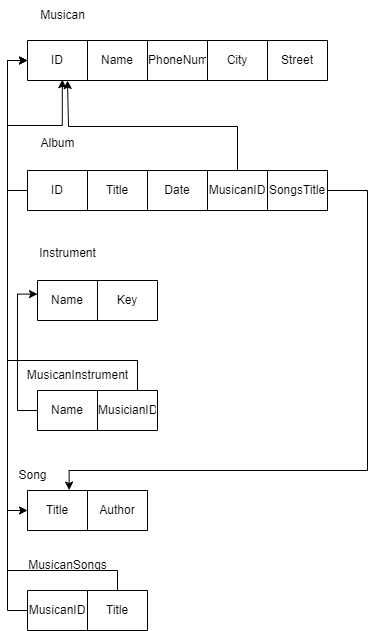

The diagram above was exported from draw.io. Its source (the exported page's mxGraphModel, read from the mxfile embedded in the PNG):
<mxGraphModel dx="2140" dy="621" grid="1" gridSize="10" guides="1" tooltips="1" connect="1" arrows="1" fold="1" page="1" pageScale="1" pageWidth="850" pageHeight="1100" math="0" shadow="0">
  <root>
    <mxCell id="0" />
    <mxCell id="1" parent="0" />
    <mxCell id="Jr6K7Onb9stcLLK0uTar-8" value="" style="shape=table;startSize=0;container=1;collapsible=0;childLayout=tableLayout;" parent="1" vertex="1">
      <mxGeometry y="40" width="300" height="40" as="geometry" />
    </mxCell>
    <mxCell id="Jr6K7Onb9stcLLK0uTar-9" value="" style="shape=tableRow;horizontal=0;startSize=0;swimlaneHead=0;swimlaneBody=0;strokeColor=inherit;top=0;left=0;bottom=0;right=0;collapsible=0;dropTarget=0;fillColor=none;points=[[0,0.5],[1,0.5]];portConstraint=eastwest;" parent="Jr6K7Onb9stcLLK0uTar-8" vertex="1">
      <mxGeometry width="300" height="40" as="geometry" />
    </mxCell>
    <mxCell id="Jr6K7Onb9stcLLK0uTar-10" value="ID" style="shape=partialRectangle;html=1;whiteSpace=wrap;connectable=0;strokeColor=inherit;overflow=hidden;fillColor=none;top=0;left=0;bottom=0;right=0;pointerEvents=1;" parent="Jr6K7Onb9stcLLK0uTar-9" vertex="1">
      <mxGeometry width="60" height="40" as="geometry">
        <mxRectangle width="60" height="40" as="alternateBounds" />
      </mxGeometry>
    </mxCell>
    <mxCell id="Jr6K7Onb9stcLLK0uTar-11" value="Name" style="shape=partialRectangle;html=1;whiteSpace=wrap;connectable=0;strokeColor=inherit;overflow=hidden;fillColor=none;top=0;left=0;bottom=0;right=0;pointerEvents=1;" parent="Jr6K7Onb9stcLLK0uTar-9" vertex="1">
      <mxGeometry x="60" width="60" height="40" as="geometry">
        <mxRectangle width="60" height="40" as="alternateBounds" />
      </mxGeometry>
    </mxCell>
    <mxCell id="Jr6K7Onb9stcLLK0uTar-12" value="PhoneNum" style="shape=partialRectangle;html=1;whiteSpace=wrap;connectable=0;strokeColor=inherit;overflow=hidden;fillColor=none;top=0;left=0;bottom=0;right=0;pointerEvents=1;" parent="Jr6K7Onb9stcLLK0uTar-9" vertex="1">
      <mxGeometry x="120" width="60" height="40" as="geometry">
        <mxRectangle width="60" height="40" as="alternateBounds" />
      </mxGeometry>
    </mxCell>
    <mxCell id="Jr6K7Onb9stcLLK0uTar-13" value="City" style="shape=partialRectangle;html=1;whiteSpace=wrap;connectable=0;strokeColor=inherit;overflow=hidden;fillColor=none;top=0;left=0;bottom=0;right=0;pointerEvents=1;" parent="Jr6K7Onb9stcLLK0uTar-9" vertex="1">
      <mxGeometry x="180" width="60" height="40" as="geometry">
        <mxRectangle width="60" height="40" as="alternateBounds" />
      </mxGeometry>
    </mxCell>
    <mxCell id="Jr6K7Onb9stcLLK0uTar-14" value="Street" style="shape=partialRectangle;html=1;whiteSpace=wrap;connectable=0;strokeColor=inherit;overflow=hidden;fillColor=none;top=0;left=0;bottom=0;right=0;pointerEvents=1;" parent="Jr6K7Onb9stcLLK0uTar-9" vertex="1">
      <mxGeometry x="240" width="60" height="40" as="geometry">
        <mxRectangle width="60" height="40" as="alternateBounds" />
      </mxGeometry>
    </mxCell>
    <mxCell id="Jr6K7Onb9stcLLK0uTar-15" value="Musican" style="text;html=1;align=center;verticalAlign=middle;resizable=0;points=[];autosize=1;strokeColor=none;fillColor=none;" parent="1" vertex="1">
      <mxGeometry width="70" height="30" as="geometry" />
    </mxCell>
    <mxCell id="Jr6K7Onb9stcLLK0uTar-16" value="" style="shape=table;startSize=0;container=1;collapsible=0;childLayout=tableLayout;" parent="1" vertex="1">
      <mxGeometry y="170" width="300" height="40" as="geometry" />
    </mxCell>
    <mxCell id="Jr6K7Onb9stcLLK0uTar-17" value="" style="shape=tableRow;horizontal=0;startSize=0;swimlaneHead=0;swimlaneBody=0;strokeColor=inherit;top=0;left=0;bottom=0;right=0;collapsible=0;dropTarget=0;fillColor=none;points=[[0,0.5],[1,0.5]];portConstraint=eastwest;" parent="Jr6K7Onb9stcLLK0uTar-16" vertex="1">
      <mxGeometry width="300" height="40" as="geometry" />
    </mxCell>
    <mxCell id="Jr6K7Onb9stcLLK0uTar-18" value="ID" style="shape=partialRectangle;html=1;whiteSpace=wrap;connectable=0;strokeColor=inherit;overflow=hidden;fillColor=none;top=0;left=0;bottom=0;right=0;pointerEvents=1;" parent="Jr6K7Onb9stcLLK0uTar-17" vertex="1">
      <mxGeometry width="60" height="40" as="geometry">
        <mxRectangle width="60" height="40" as="alternateBounds" />
      </mxGeometry>
    </mxCell>
    <mxCell id="Jr6K7Onb9stcLLK0uTar-19" value="Title" style="shape=partialRectangle;html=1;whiteSpace=wrap;connectable=0;strokeColor=inherit;overflow=hidden;fillColor=none;top=0;left=0;bottom=0;right=0;pointerEvents=1;" parent="Jr6K7Onb9stcLLK0uTar-17" vertex="1">
      <mxGeometry x="60" width="60" height="40" as="geometry">
        <mxRectangle width="60" height="40" as="alternateBounds" />
      </mxGeometry>
    </mxCell>
    <mxCell id="Jr6K7Onb9stcLLK0uTar-20" value="Date" style="shape=partialRectangle;html=1;whiteSpace=wrap;connectable=0;strokeColor=inherit;overflow=hidden;fillColor=none;top=0;left=0;bottom=0;right=0;pointerEvents=1;" parent="Jr6K7Onb9stcLLK0uTar-17" vertex="1">
      <mxGeometry x="120" width="60" height="40" as="geometry">
        <mxRectangle width="60" height="40" as="alternateBounds" />
      </mxGeometry>
    </mxCell>
    <mxCell id="Jr6K7Onb9stcLLK0uTar-21" value="MusicanID" style="shape=partialRectangle;html=1;whiteSpace=wrap;connectable=0;strokeColor=inherit;overflow=hidden;fillColor=none;top=0;left=0;bottom=0;right=0;pointerEvents=1;" parent="Jr6K7Onb9stcLLK0uTar-17" vertex="1">
      <mxGeometry x="180" width="60" height="40" as="geometry">
        <mxRectangle width="60" height="40" as="alternateBounds" />
      </mxGeometry>
    </mxCell>
    <mxCell id="Jr6K7Onb9stcLLK0uTar-51" value="SongsTitle" style="shape=partialRectangle;html=1;whiteSpace=wrap;connectable=0;strokeColor=inherit;overflow=hidden;fillColor=none;top=0;left=0;bottom=0;right=0;pointerEvents=1;" parent="Jr6K7Onb9stcLLK0uTar-17" vertex="1">
      <mxGeometry x="240" width="60" height="40" as="geometry">
        <mxRectangle width="60" height="40" as="alternateBounds" />
      </mxGeometry>
    </mxCell>
    <mxCell id="Jr6K7Onb9stcLLK0uTar-22" value="Album" style="text;html=1;align=center;verticalAlign=middle;resizable=0;points=[];autosize=1;strokeColor=none;fillColor=none;" parent="1" vertex="1">
      <mxGeometry y="128" width="60" height="30" as="geometry" />
    </mxCell>
    <mxCell id="Jr6K7Onb9stcLLK0uTar-23" style="edgeStyle=orthogonalEdgeStyle;rounded=0;orthogonalLoop=1;jettySize=auto;html=1;entryX=0.116;entryY=0.98;entryDx=0;entryDy=0;entryPerimeter=0;" parent="1" source="Jr6K7Onb9stcLLK0uTar-17" target="Jr6K7Onb9stcLLK0uTar-9" edge="1">
      <mxGeometry relative="1" as="geometry" />
    </mxCell>
    <mxCell id="Jr6K7Onb9stcLLK0uTar-24" value="Instrument" style="text;html=1;align=center;verticalAlign=middle;resizable=0;points=[];autosize=1;strokeColor=none;fillColor=none;" parent="1" vertex="1">
      <mxGeometry y="238" width="80" height="30" as="geometry" />
    </mxCell>
    <mxCell id="Jr6K7Onb9stcLLK0uTar-25" value="" style="shape=table;startSize=0;container=1;collapsible=0;childLayout=tableLayout;" parent="1" vertex="1">
      <mxGeometry x="10" y="280" width="120" height="40" as="geometry" />
    </mxCell>
    <mxCell id="Jr6K7Onb9stcLLK0uTar-26" value="" style="shape=tableRow;horizontal=0;startSize=0;swimlaneHead=0;swimlaneBody=0;strokeColor=inherit;top=0;left=0;bottom=0;right=0;collapsible=0;dropTarget=0;fillColor=none;points=[[0,0.5],[1,0.5]];portConstraint=eastwest;" parent="Jr6K7Onb9stcLLK0uTar-25" vertex="1">
      <mxGeometry width="120" height="40" as="geometry" />
    </mxCell>
    <mxCell id="Jr6K7Onb9stcLLK0uTar-27" value="Name" style="shape=partialRectangle;html=1;whiteSpace=wrap;connectable=0;strokeColor=inherit;overflow=hidden;fillColor=none;top=0;left=0;bottom=0;right=0;pointerEvents=1;" parent="Jr6K7Onb9stcLLK0uTar-26" vertex="1">
      <mxGeometry width="60" height="40" as="geometry">
        <mxRectangle width="60" height="40" as="alternateBounds" />
      </mxGeometry>
    </mxCell>
    <mxCell id="Jr6K7Onb9stcLLK0uTar-28" value="Key" style="shape=partialRectangle;html=1;whiteSpace=wrap;connectable=0;strokeColor=inherit;overflow=hidden;fillColor=none;top=0;left=0;bottom=0;right=0;pointerEvents=1;" parent="Jr6K7Onb9stcLLK0uTar-26" vertex="1">
      <mxGeometry x="60" width="60" height="40" as="geometry">
        <mxRectangle width="60" height="40" as="alternateBounds" />
      </mxGeometry>
    </mxCell>
    <mxCell id="Jr6K7Onb9stcLLK0uTar-30" value="" style="shape=table;startSize=0;container=1;collapsible=0;childLayout=tableLayout;" parent="1" vertex="1">
      <mxGeometry x="10" y="390" width="120" height="40" as="geometry" />
    </mxCell>
    <mxCell id="Jr6K7Onb9stcLLK0uTar-31" value="" style="shape=tableRow;horizontal=0;startSize=0;swimlaneHead=0;swimlaneBody=0;strokeColor=inherit;top=0;left=0;bottom=0;right=0;collapsible=0;dropTarget=0;fillColor=none;points=[[0,0.5],[1,0.5]];portConstraint=eastwest;" parent="Jr6K7Onb9stcLLK0uTar-30" vertex="1">
      <mxGeometry width="120" height="40" as="geometry" />
    </mxCell>
    <mxCell id="Jr6K7Onb9stcLLK0uTar-32" value="Name" style="shape=partialRectangle;html=1;whiteSpace=wrap;connectable=0;strokeColor=inherit;overflow=hidden;fillColor=none;top=0;left=0;bottom=0;right=0;pointerEvents=1;" parent="Jr6K7Onb9stcLLK0uTar-31" vertex="1">
      <mxGeometry width="60" height="40" as="geometry">
        <mxRectangle width="60" height="40" as="alternateBounds" />
      </mxGeometry>
    </mxCell>
    <mxCell id="Jr6K7Onb9stcLLK0uTar-33" value="MusicianID" style="shape=partialRectangle;html=1;whiteSpace=wrap;connectable=0;strokeColor=inherit;overflow=hidden;fillColor=none;top=0;left=0;bottom=0;right=0;pointerEvents=1;" parent="Jr6K7Onb9stcLLK0uTar-31" vertex="1">
      <mxGeometry x="60" width="60" height="40" as="geometry">
        <mxRectangle width="60" height="40" as="alternateBounds" />
      </mxGeometry>
    </mxCell>
    <mxCell id="Jr6K7Onb9stcLLK0uTar-34" value="MusicanInstrument" style="text;html=1;align=center;verticalAlign=middle;resizable=0;points=[];autosize=1;strokeColor=none;fillColor=none;" parent="1" vertex="1">
      <mxGeometry x="-10" y="360" width="120" height="30" as="geometry" />
    </mxCell>
    <mxCell id="Jr6K7Onb9stcLLK0uTar-35" style="edgeStyle=orthogonalEdgeStyle;rounded=0;orthogonalLoop=1;jettySize=auto;html=1;entryX=0;entryY=0.34;entryDx=0;entryDy=0;entryPerimeter=0;" parent="1" source="Jr6K7Onb9stcLLK0uTar-31" target="Jr6K7Onb9stcLLK0uTar-26" edge="1">
      <mxGeometry relative="1" as="geometry">
        <Array as="points">
          <mxPoint x="-10" y="410" />
          <mxPoint x="-10" y="294" />
        </Array>
      </mxGeometry>
    </mxCell>
    <mxCell id="Jr6K7Onb9stcLLK0uTar-36" style="edgeStyle=orthogonalEdgeStyle;rounded=0;orthogonalLoop=1;jettySize=auto;html=1;entryX=0;entryY=0.5;entryDx=0;entryDy=0;" parent="1" source="Jr6K7Onb9stcLLK0uTar-31" target="Jr6K7Onb9stcLLK0uTar-9" edge="1">
      <mxGeometry relative="1" as="geometry">
        <Array as="points">
          <mxPoint x="110" y="360" />
          <mxPoint x="-20" y="360" />
          <mxPoint x="-20" y="60" />
        </Array>
      </mxGeometry>
    </mxCell>
    <mxCell id="Jr6K7Onb9stcLLK0uTar-37" value="Song" style="text;html=1;align=center;verticalAlign=middle;resizable=0;points=[];autosize=1;strokeColor=none;fillColor=none;" parent="1" vertex="1">
      <mxGeometry x="-20" y="460" width="50" height="30" as="geometry" />
    </mxCell>
    <mxCell id="Jr6K7Onb9stcLLK0uTar-38" value="" style="shape=table;startSize=0;container=1;collapsible=0;childLayout=tableLayout;" parent="1" vertex="1">
      <mxGeometry y="490" width="120" height="40" as="geometry" />
    </mxCell>
    <mxCell id="Jr6K7Onb9stcLLK0uTar-39" value="" style="shape=tableRow;horizontal=0;startSize=0;swimlaneHead=0;swimlaneBody=0;strokeColor=inherit;top=0;left=0;bottom=0;right=0;collapsible=0;dropTarget=0;fillColor=none;points=[[0,0.5],[1,0.5]];portConstraint=eastwest;" parent="Jr6K7Onb9stcLLK0uTar-38" vertex="1">
      <mxGeometry width="120" height="40" as="geometry" />
    </mxCell>
    <mxCell id="Jr6K7Onb9stcLLK0uTar-40" value="Title" style="shape=partialRectangle;html=1;whiteSpace=wrap;connectable=0;strokeColor=inherit;overflow=hidden;fillColor=none;top=0;left=0;bottom=0;right=0;pointerEvents=1;" parent="Jr6K7Onb9stcLLK0uTar-39" vertex="1">
      <mxGeometry width="60" height="40" as="geometry">
        <mxRectangle width="60" height="40" as="alternateBounds" />
      </mxGeometry>
    </mxCell>
    <mxCell id="Jr6K7Onb9stcLLK0uTar-41" value="Author" style="shape=partialRectangle;html=1;whiteSpace=wrap;connectable=0;strokeColor=inherit;overflow=hidden;fillColor=none;top=0;left=0;bottom=0;right=0;pointerEvents=1;" parent="Jr6K7Onb9stcLLK0uTar-39" vertex="1">
      <mxGeometry x="60" width="60" height="40" as="geometry">
        <mxRectangle width="60" height="40" as="alternateBounds" />
      </mxGeometry>
    </mxCell>
    <mxCell id="Jr6K7Onb9stcLLK0uTar-43" value="" style="shape=table;startSize=0;container=1;collapsible=0;childLayout=tableLayout;" parent="1" vertex="1">
      <mxGeometry y="590" width="120" height="40" as="geometry" />
    </mxCell>
    <mxCell id="Jr6K7Onb9stcLLK0uTar-44" value="" style="shape=tableRow;horizontal=0;startSize=0;swimlaneHead=0;swimlaneBody=0;strokeColor=inherit;top=0;left=0;bottom=0;right=0;collapsible=0;dropTarget=0;fillColor=none;points=[[0,0.5],[1,0.5]];portConstraint=eastwest;" parent="Jr6K7Onb9stcLLK0uTar-43" vertex="1">
      <mxGeometry width="120" height="40" as="geometry" />
    </mxCell>
    <mxCell id="Jr6K7Onb9stcLLK0uTar-45" value="MusicanID" style="shape=partialRectangle;html=1;whiteSpace=wrap;connectable=0;strokeColor=inherit;overflow=hidden;fillColor=none;top=0;left=0;bottom=0;right=0;pointerEvents=1;" parent="Jr6K7Onb9stcLLK0uTar-44" vertex="1">
      <mxGeometry width="60" height="40" as="geometry">
        <mxRectangle width="60" height="40" as="alternateBounds" />
      </mxGeometry>
    </mxCell>
    <mxCell id="Jr6K7Onb9stcLLK0uTar-46" value="Title" style="shape=partialRectangle;html=1;whiteSpace=wrap;connectable=0;strokeColor=inherit;overflow=hidden;fillColor=none;top=0;left=0;bottom=0;right=0;pointerEvents=1;" parent="Jr6K7Onb9stcLLK0uTar-44" vertex="1">
      <mxGeometry x="60" width="60" height="40" as="geometry">
        <mxRectangle width="60" height="40" as="alternateBounds" />
      </mxGeometry>
    </mxCell>
    <mxCell id="Jr6K7Onb9stcLLK0uTar-48" value="MusicanSongs" style="text;html=1;align=center;verticalAlign=middle;resizable=0;points=[];autosize=1;strokeColor=none;fillColor=none;" parent="1" vertex="1">
      <mxGeometry x="-10" y="550" width="100" height="30" as="geometry" />
    </mxCell>
    <mxCell id="Jr6K7Onb9stcLLK0uTar-49" style="edgeStyle=orthogonalEdgeStyle;rounded=0;orthogonalLoop=1;jettySize=auto;html=1;entryX=0;entryY=0.5;entryDx=0;entryDy=0;" parent="1" source="Jr6K7Onb9stcLLK0uTar-44" target="Jr6K7Onb9stcLLK0uTar-39" edge="1">
      <mxGeometry relative="1" as="geometry">
        <Array as="points">
          <mxPoint x="90" y="570" />
          <mxPoint x="-20" y="570" />
          <mxPoint x="-20" y="510" />
        </Array>
      </mxGeometry>
    </mxCell>
    <mxCell id="Jr6K7Onb9stcLLK0uTar-50" style="edgeStyle=orthogonalEdgeStyle;rounded=0;orthogonalLoop=1;jettySize=auto;html=1;entryX=0;entryY=0.5;entryDx=0;entryDy=0;" parent="1" source="Jr6K7Onb9stcLLK0uTar-44" target="Jr6K7Onb9stcLLK0uTar-9" edge="1">
      <mxGeometry relative="1" as="geometry">
        <Array as="points">
          <mxPoint x="-20" y="610" />
          <mxPoint x="-20" y="60" />
        </Array>
      </mxGeometry>
    </mxCell>
    <mxCell id="Jr6K7Onb9stcLLK0uTar-52" style="edgeStyle=orthogonalEdgeStyle;rounded=0;orthogonalLoop=1;jettySize=auto;html=1;" parent="1" source="Jr6K7Onb9stcLLK0uTar-17" edge="1">
      <mxGeometry relative="1" as="geometry">
        <mxPoint x="40" y="80" as="targetPoint" />
        <Array as="points">
          <mxPoint x="210" y="126" />
          <mxPoint x="41" y="126" />
        </Array>
      </mxGeometry>
    </mxCell>
    <mxCell id="Jr6K7Onb9stcLLK0uTar-54" style="edgeStyle=orthogonalEdgeStyle;rounded=0;orthogonalLoop=1;jettySize=auto;html=1;entryX=0.347;entryY=-0.01;entryDx=0;entryDy=0;entryPerimeter=0;" parent="1" source="Jr6K7Onb9stcLLK0uTar-17" target="Jr6K7Onb9stcLLK0uTar-39" edge="1">
      <mxGeometry relative="1" as="geometry">
        <mxPoint x="40" y="480" as="targetPoint" />
        <Array as="points">
          <mxPoint x="340" y="190" />
          <mxPoint x="340" y="470" />
          <mxPoint x="42" y="470" />
        </Array>
      </mxGeometry>
    </mxCell>
  </root>
</mxGraphModel>